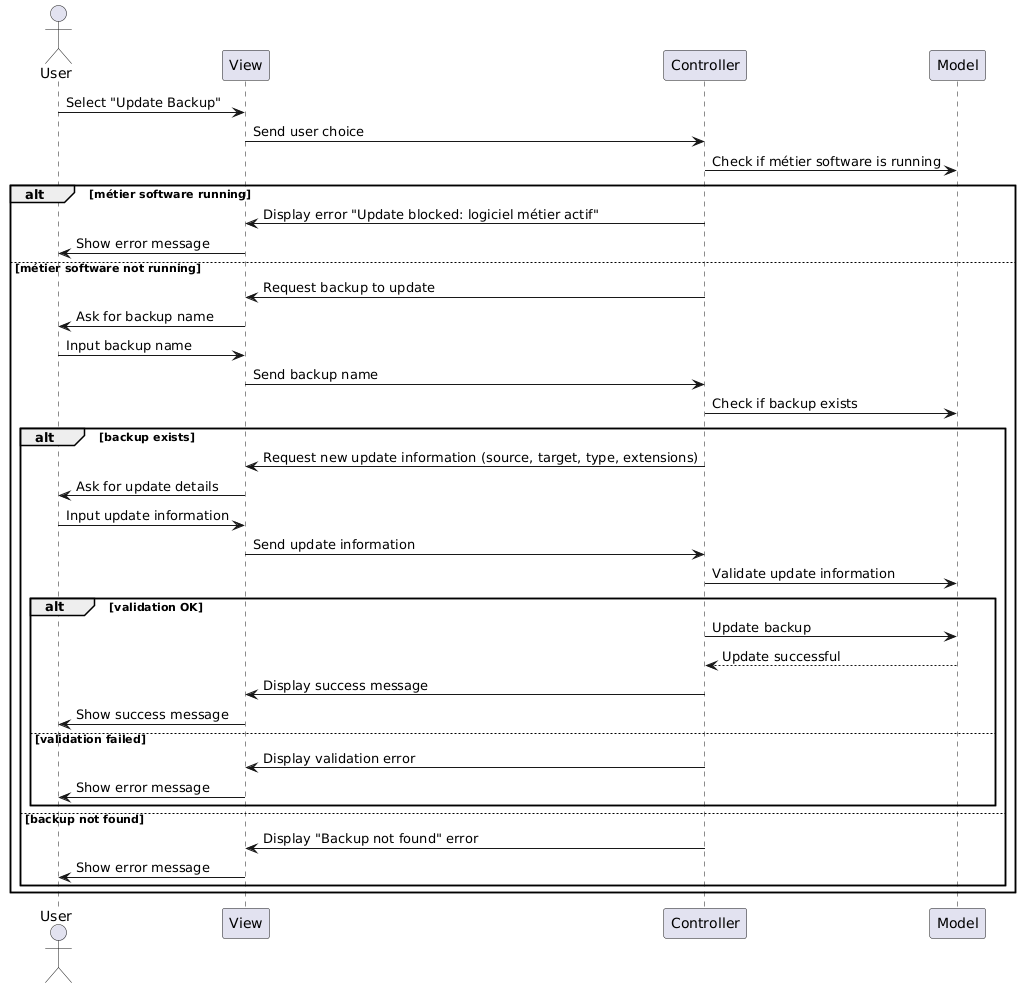

The diagram above was rendered by PlantUML. Its source (embedded in the PNG):
@startuml
actor User
participant View
participant Controller
participant Model

User -> View : Select "Update Backup"
View -> Controller : Send user choice

Controller -> Model : Check if métier software is running
alt métier software running
  Controller -> View : Display error "Update blocked: logiciel métier actif"
  View -> User : Show error message
else métier software not running
  Controller -> View : Request backup to update
  View -> User : Ask for backup name
  User -> View : Input backup name
  
  View -> Controller : Send backup name
  
  Controller -> Model : Check if backup exists
  alt backup exists
    Controller -> View : Request new update information (source, target, type, extensions)
    View -> User : Ask for update details
    User -> View : Input update information
    
    View -> Controller : Send update information
    
    Controller -> Model : Validate update information
    alt validation OK
      Controller -> Model : Update backup
      Model --> Controller : Update successful
      Controller -> View : Display success message
      View -> User : Show success message
    else validation failed
      Controller -> View : Display validation error
      View -> User : Show error message
    end
  else backup not found
    Controller -> View : Display "Backup not found" error
    View -> User : Show error message
  end
end
@enduml